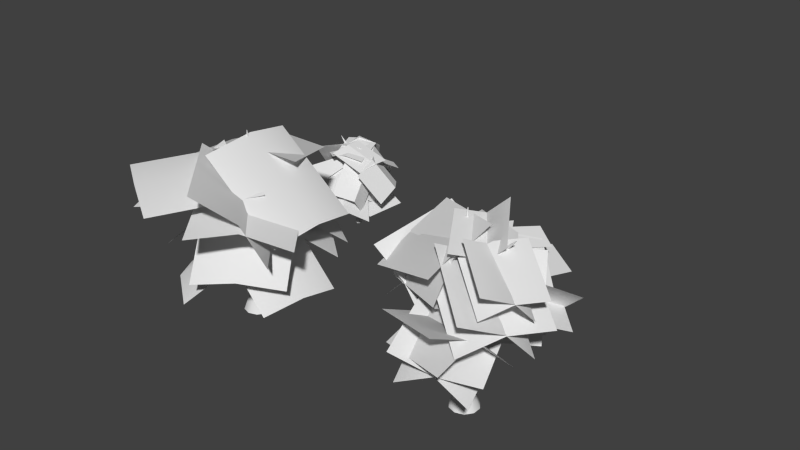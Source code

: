 # Source: plants_01.blend  (saved by Blender 2.63.14; exported with 4.5.12 LTS)
import bpy
from mathutils import Matrix  # noqa: F401  (used for matrix-valued properties, if any)

bpy.ops.wm.read_factory_settings(use_empty=True)
scene = bpy.context.scene
scene.name = 'Scene'

# ---- collections
col_collection_1 = bpy.data.collections.new('Collection 1'); scene.collection.children.link(col_collection_1)

# ---- materials (node trees are filled in below, after node groups)
mat_material = bpy.data.materials.new('Material')
mat_material.alpha_threshold = 0.0
mat_material.use_transparent_shadow = False
mat_material.roughness = 0.5
mat_material.line_color = (0.0, 0.0, 0.0, 1.0)
mat_material_001 = bpy.data.materials.new('Material.001')
mat_material_001.alpha_threshold = 0.0
mat_material_001.use_transparent_shadow = False
mat_material_001.roughness = 0.5

# ---- material node trees

# ---- world
world_world = bpy.data.worlds.new('World'); scene.world = world_world
world_world.color = (0.05088, 0.05088, 0.05088)
world_world.use_sun_shadow = False
world_world.sun_shadow_jitter_overblur = 0.0
world_world.cycles.sampling_method = 'MANUAL'
world_world.cycles.sample_map_resolution = 256

# ---- meshes
me_plant_04 = bpy.data.meshes.new('plant_04')
me_plant_04.from_pydata([(0.01563, -0.05944, 0.5609), (-0.0752, -0.06391, 0.5121), (0.02492, 0.0399, 0.5345), (-0.06591, 0.03543, 0.4857), (-0.0942, -0.01541, 0.4862), (0.04392, -0.008609, 0.5604), (-0.4106, 0.2491, 1.347), (-0.01808, 0.06353, 0.5032), (-0.0322, -0.08754, 0.5433), (-0.09555, 0.2306, 0.8769), (-0.4279, 0.3011, 1.322), (-0.4038, 0.3547, 1.325), (-0.3168, 0.3592, 1.383), (-0.7477, 0.3223, 1.791), (-0.03508, 0.1596, 0.93), (-0.176, 0.1565, 0.8676), (-0.1476, 0.2072, 0.8618), (-0.05128, 0.2082, 0.9049), (-0.1595, 0.1057, 0.893), (-0.06179, 0.1084, 0.9356), (-0.3004, 0.3111, 1.407), (-0.3576, 0.3802, 1.351), (-0.1122, 0.08363, 0.922), (-0.3228, 0.2585, 1.407), (-0.367, 0.2298, 1.384), (0.1486, -0.01442, 0.04746), (0.1709, -0.1152, 0.04746), (0.04782, -0.03678, 0.04746), (0.07019, -0.1375, 0.04746), (0.1264, -0.1526, 0.04746), (0.09238, 0.0006283, 0.04746), (0.09003, -0.01727, 0.7529), (0.03278, -0.09298, 0.04746), (0.186, -0.05897, 0.04746), (-0.04923, 0.007384, 0.3433), (0.04183, -0.0533, 0.7536), (-0.01523, -0.04021, 0.7581), (-0.03516, 0.06212, 0.7653), (0.1798, -0.08287, 1.165), (0.009105, 0.09742, 0.3415), (0.04214, -0.05261, 0.3507), (-0.01474, -0.04023, 0.3473), (-0.0362, 0.06279, 0.3411), (0.08951, -0.01718, 0.3508), (0.06597, 0.08642, 0.3441), (0.009422, 0.09629, 0.765), (-0.04852, 0.007572, 0.7632), (0.1015, 0.04114, 0.3482), (0.06555, 0.0861, 0.7621), (0.1017, 0.04179, 0.7573), (0.4207, 0.6607, 0.745), (0.1771, -0.5951, 0.7929), (-0.9088, 0.8279, 0.5149), (-1.152, -0.4279, 0.5628), (0.2843, -0.02799, 1.036), (-1.045, 0.1392, 0.8062), (0.5049, -0.1572, 0.327), (-0.3603, 0.02118, 0.3852), (0.6231, 0.7734, 0.3558), (-0.2422, 0.9518, 0.4141), (0.04322, -0.08896, 0.5424), (0.1614, 0.8417, 0.5712), (-0.3717, 0.7567, 1.32), (-0.01468, 0.1987, 1.549), (-0.8121, 0.1544, 0.8631), (-0.4551, -0.4035, 1.092), (-0.2442, 0.5282, 1.458), (-0.6846, -0.07407, 1.001), (0.05787, 0.1541, 1.554), (-0.5132, 0.4955, 1.118), (0.5932, 0.7302, 1.221), (0.02213, 1.072, 0.7847), (-0.3392, 0.4488, 1.488), (0.1961, 1.025, 1.155), (0.1676, 0.7175, 1.115), (-0.1909, 0.05902, 1.38), (-0.4771, 0.7908, 0.5748), (-0.8357, 0.1323, 0.8397), (-0.09379, 0.4357, 1.39), (-0.7386, 0.5089, 0.849), (-0.718, 0.5456, 1.672), (-0.03443, 0.6998, 1.665), (-0.4257, -0.273, 1.572), (0.2579, -0.1188, 1.565), (-0.4348, 0.6188, 1.716), (-0.1425, -0.1997, 1.616), (0.03281, 0.7376, 1.628), (-0.5748, 0.2248, 1.597), (-0.3775, 1.189, 1.031), (-0.9851, 0.6767, 0.9992), (-0.3892, 0.5325, 1.797), (-0.7995, 0.9844, 1.2), (-0.5387, 0.815, 1.193), (-0.006428, 0.4219, 1.634), (-0.9512, 0.08099, 1.126), (-0.419, -0.3121, 1.568), (-0.3131, 0.6541, 1.575), (-0.7256, -0.07987, 1.509), (-0.05323, 0.2168, 1.695), (-1.127, -0.09477, 1.545), (-0.3364, 1.091, 0.6282), (-1.41, 0.7795, 0.4775), (-0.5201, 0.123, 1.698), (-0.8033, 0.9972, 0.6304), (-1.13, -0.346, 1.146), (-0.1798, 0.512, 1.098), (-0.3601, -1.135, 0.3239), (0.5897, -0.2767, 0.2753), (-0.4895, 0.03817, 1.442), (0.28, -0.7505, 0.62), (-0.1462, -0.4986, 0.544), (-1.085, 0.1629, 1.11), (0.484, 0.6944, 0.3767), (-0.4548, 1.356, 0.9423), (-0.5723, -0.1967, 1.096), (0.0579, 0.9963, 0.9291), (-1.009, -0.1792, 0.4823), (-0.4718, 0.5224, 0.5354), (-0.2659, -0.6286, 0.1271), (0.2716, 0.07294, 0.1802), (-0.6843, 0.1608, 0.6897), (0.05912, -0.2886, 0.3345), (0.4616, 0.0434, 1.096), (-0.08478, -0.1317, 1.498), (-0.00953, 0.7671, 0.9557), (-0.5559, 0.592, 1.358), (0.2604, -0.02205, 1.303), (-0.2108, 0.7016, 1.162), (-0.1514, -0.1823, 1.515), (0.2349, 0.3136, 1.027), (-0.003725, -0.7931, 0.9368), (0.3826, -0.2972, 0.449), (0.2439, 0.08504, 1.37), (0.3915, -0.5257, 0.7913), (0.1317, -0.3796, 0.8804), (-0.1832, 0.1179, 1.415), (0.289, 0.3044, 0.4106), (-0.02594, 0.8019, 0.9452), (0.09594, -0.1079, 1.265), (0.2532, 0.5762, 0.7951), (0.5472, 0.3476, 1.53), (0.3841, -0.3225, 1.405), (-0.2997, 0.4035, 1.742), (-0.4628, -0.2667, 1.618), (0.503, 0.05539, 1.517), (-0.3439, 0.1112, 1.73), (0.3752, -0.388, 1.351), (0.1912, 0.3523, 1.578), (0.7331, -0.03834, 0.6593), (0.549, 0.7019, 0.8856), (0.4379, 0.02584, 1.623), (0.7958, 0.3755, 0.9308), (0.5396, 0.2033, 0.9701), (0.1279, -0.2401, 1.486), (0.07472, 0.856, 1.237), (-0.3371, 0.4126, 1.753), (0.4345, -0.03344, 1.365), (-0.03042, 0.6192, 1.632)], [], [(20, 23, 19, 14), (9, 16, 11, 21), (10, 11, 16, 15), (22, 19, 23, 24), (9, 17, 2, 7), (7, 3, 16, 9), (15, 16, 3, 4), (22, 18, 1, 8), (5, 2, 17, 14), (8, 0, 19, 22), (4, 1, 18, 15), (14, 19, 0, 5), (14, 17, 12, 20), (15, 18, 6, 10), (21, 12, 17, 9), (24, 6, 18, 22), (13, 11, 10), (24, 23, 13), (13, 6, 24), (13, 12, 21), (21, 11, 13), (13, 23, 20), (20, 12, 13), (10, 6, 13), (45, 48, 44, 39), (34, 41, 36, 46), (35, 36, 41, 40), (47, 44, 48, 49), (34, 42, 27, 32), (32, 28, 41, 34), (40, 41, 28, 29), (47, 43, 26, 33), (30, 27, 42, 39), (33, 25, 44, 47), (29, 26, 43, 40), (39, 44, 25, 30), (39, 42, 37, 45), (40, 43, 31, 35), (46, 37, 42, 34), (49, 31, 43, 47), (38, 36, 35), (49, 48, 38), (38, 31, 49), (38, 37, 46), (46, 36, 38), (38, 48, 45), (45, 37, 38), (35, 31, 38), (55, 53, 51, 54), (52, 55, 54, 50), (61, 59, 57, 60), (58, 61, 60, 56), (67, 65, 63, 66), (64, 67, 66, 62), (73, 71, 69, 72), (70, 73, 72, 68), (79, 77, 75, 78), (76, 79, 78, 74), (85, 83, 81, 84), (82, 85, 84, 80), (91, 89, 87, 90), (88, 91, 90, 86), (97, 95, 93, 96), (94, 97, 96, 92), (103, 101, 99, 102), (100, 103, 102, 98), (109, 107, 105, 108), (106, 109, 108, 104), (115, 113, 111, 114), (112, 115, 114, 110), (121, 119, 117, 120), (118, 121, 120, 116), (127, 125, 123, 126), (124, 127, 126, 122), (133, 131, 129, 132), (130, 133, 132, 128), (139, 137, 135, 138), (136, 139, 138, 134), (145, 143, 141, 144), (142, 145, 144, 140), (151, 149, 147, 150), (148, 151, 150, 146), (157, 155, 153, 156), (154, 157, 156, 152)])
me_plant_04.polygons.foreach_set('material_index', [0, 0, 0, 0, 0, 0, 0, 0, 0, 0, 0, 0, 0, 0, 0, 0, 0, 0, 0, 0, 0, 0, 0, 0, 0, 0, 0, 0, 0, 0, 0, 0, 0, 0, 0, 0, 0, 0, 0, 0, 0, 0, 0, 0, 0, 0, 0, 0, 1, 1, 1, 1, 1, 1, 1, 1, 1, 1, 1, 1, 1, 1, 1, 1, 1, 1, 1, 1, 1, 1, 1, 1, 1, 1, 1, 1, 1, 1, 1, 1, 1, 1, 1, 1])
_uv = me_plant_04.uv_layers.new(name='UVMap')
_uv.uv.foreach_set('vector', [0.8992, 0.7761, 0.8835, 0.7796, 0.8591, 0.307, 0.8767, 0.309, 0.9119, 0.3088, 0.9296, 0.3078, 0.9464, 0.7843, 0.9313, 0.7791, 0.8344, 0.7911, 0.8168, 0.7913, 0.7888, 0.3143, 0.8049, 0.3084, 0.8412, 0.305, 0.8591, 0.307, 0.8835, 0.7796, 0.8679, 0.7843, 0.9119, 0.3088, 0.8943, 0.3095, 0.8984, 0.04356, 0.9252, 0.04255, 0.9252, 0.04255, 0.952, 0.0406, 0.9296, 0.3078, 0.9119, 0.3088, 0.8049, 0.3084, 0.7888, 0.3143, 0.7439, 0.04966, 0.7655, 0.03319, 0.8412, 0.305, 0.8229, 0.3055, 0.7919, 0.0262, 0.8192, 0.0262, 0.8716, 0.04098, 0.8984, 0.04356, 0.8943, 0.3095, 0.8767, 0.309, 0.8192, 0.0262, 0.8455, 0.03359, 0.8591, 0.307, 0.8412, 0.305, 0.7655, 0.03319, 0.7919, 0.0262, 0.8229, 0.3055, 0.8049, 0.3084, 0.8767, 0.309, 0.8591, 0.307, 0.8455, 0.03359, 0.8716, 0.04098, 0.8767, 0.309, 0.8943, 0.3095, 0.9154, 0.7763, 0.8992, 0.7761, 0.8049, 0.3084, 0.8229, 0.3055, 0.8516, 0.7885, 0.8344, 0.7911, 0.9313, 0.7791, 0.9154, 0.7763, 0.8943, 0.3095, 0.9119, 0.3088, 0.8679, 0.7843, 0.8516, 0.7885, 0.8229, 0.3055, 0.8412, 0.305, 0.8927, 0.9809, 0.8168, 0.7913, 0.8344, 0.7911, 0.8679, 0.7843, 0.8835, 0.7796, 0.8927, 0.9809, 0.8927, 0.9809, 0.8516, 0.7885, 0.8679, 0.7843, 0.8927, 0.9809, 0.9154, 0.7763, 0.9313, 0.7791, 0.9313, 0.7791, 0.9464, 0.7843, 0.8927, 0.9809, 0.8927, 0.9809, 0.8835, 0.7796, 0.8992, 0.7761, 0.8992, 0.7761, 0.9154, 0.7763, 0.8927, 0.9809, 0.8344, 0.7911, 0.8516, 0.7885, 0.8927, 0.9809, 0.8992, 0.7761, 0.8835, 0.7796, 0.8591, 0.307, 0.8767, 0.309, 0.9119, 0.3088, 0.9296, 0.3078, 0.9464, 0.7843, 0.9313, 0.7791, 0.8344, 0.7911, 0.8168, 0.7913, 0.7888, 0.3143, 0.8049, 0.3084, 0.8412, 0.305, 0.8591, 0.307, 0.8835, 0.7796, 0.8679, 0.7843, 0.9119, 0.3088, 0.8943, 0.3095, 0.8984, 0.04356, 0.9252, 0.04255, 0.9252, 0.04255, 0.952, 0.0406, 0.9296, 0.3078, 0.9119, 0.3088, 0.8049, 0.3084, 0.7888, 0.3143, 0.7439, 0.04966, 0.7655, 0.03319, 0.8412, 0.305, 0.8229, 0.3055, 0.7919, 0.0262, 0.8192, 0.0262, 0.8716, 0.04098, 0.8984, 0.04356, 0.8943, 0.3095, 0.8767, 0.309, 0.8192, 0.0262, 0.8455, 0.03359, 0.8591, 0.307, 0.8412, 0.305, 0.7655, 0.03319, 0.7919, 0.0262, 0.8229, 0.3055, 0.8049, 0.3084, 0.8767, 0.309, 0.8591, 0.307, 0.8455, 0.03359, 0.8716, 0.04098, 0.8767, 0.309, 0.8943, 0.3095, 0.9154, 0.7763, 0.8992, 0.7761, 0.8049, 0.3084, 0.8229, 0.3055, 0.8516, 0.7885, 0.8344, 0.7911, 0.9313, 0.7791, 0.9154, 0.7763, 0.8943, 0.3095, 0.9119, 0.3088, 0.8679, 0.7843, 0.8516, 0.7885, 0.8229, 0.3055, 0.8412, 0.305, 0.8927, 0.9809, 0.8168, 0.7913, 0.8344, 0.7911, 0.8679, 0.7843, 0.8835, 0.7796, 0.8927, 0.9809, 0.8927, 0.9809, 0.8516, 0.7885, 0.8679, 0.7843, 0.8927, 0.9809, 0.9154, 0.7763, 0.9313, 0.7791, 0.9313, 0.7791, 0.9464, 0.7843, 0.8927, 0.9809, 0.8927, 0.9809, 0.8835, 0.7796, 0.8992, 0.7761, 0.8992, 0.7761, 0.9154, 0.7763, 0.8927, 0.9809, 0.8344, 0.7911, 0.8516, 0.7885, 0.8927, 0.9809, 0.5066, 0.1973, 0.4995, 0.007955, 0.9845, 0.007955, 0.9917, 0.1973, 0.511, 0.4854, 0.5066, 0.1973, 0.9917, 0.1973, 0.9961, 0.4854, 0.5066, 0.1973, 0.4995, 0.007955, 0.9845, 0.007955, 0.9917, 0.1973, 0.511, 0.4854, 0.5066, 0.1973, 0.9917, 0.1973, 0.9961, 0.4854, 0.5066, 0.1973, 0.4995, 0.007955, 0.9845, 0.007955, 0.9917, 0.1973, 0.511, 0.4854, 0.5066, 0.1973, 0.9917, 0.1973, 0.9961, 0.4854, 0.5066, 0.1973, 0.4995, 0.007955, 0.9845, 0.007955, 0.9917, 0.1973, 0.511, 0.4854, 0.5066, 0.1973, 0.9917, 0.1973, 0.9961, 0.4854, 0.5066, 0.1973, 0.4995, 0.007955, 0.9845, 0.007955, 0.9917, 0.1973, 0.511, 0.4854, 0.5066, 0.1973, 0.9917, 0.1973, 0.9961, 0.4854, 0.5066, 0.1973, 0.4995, 0.007955, 0.9845, 0.007955, 0.9917, 0.1973, 0.511, 0.4854, 0.5066, 0.1973, 0.9917, 0.1973, 0.9961, 0.4854, 0.5066, 0.1973, 0.4995, 0.007955, 0.9845, 0.007955, 0.9917, 0.1973, 0.511, 0.4854, 0.5066, 0.1973, 0.9917, 0.1973, 0.9961, 0.4854, 0.5066, 0.1973, 0.4995, 0.007955, 0.9845, 0.007955, 0.9917, 0.1973, 0.511, 0.4854, 0.5066, 0.1973, 0.9917, 0.1973, 0.9961, 0.4854, 0.5066, 0.1973, 0.4995, 0.007955, 0.9845, 0.007955, 0.9917, 0.1973, 0.511, 0.4854, 0.5066, 0.1973, 0.9917, 0.1973, 0.9961, 0.4854, 0.5066, 0.1973, 0.4995, 0.007955, 0.9845, 0.007955, 0.9917, 0.1973, 0.511, 0.4854, 0.5066, 0.1973, 0.9917, 0.1973, 0.9961, 0.4854, 0.5066, 0.1973, 0.4995, 0.007955, 0.9845, 0.007955, 0.9917, 0.1973, 0.511, 0.4854, 0.5066, 0.1973, 0.9917, 0.1973, 0.9961, 0.4854, 0.5066, 0.1973, 0.4995, 0.007955, 0.9845, 0.007955, 0.9917, 0.1973, 0.511, 0.4854, 0.5066, 0.1973, 0.9917, 0.1973, 0.9961, 0.4854, 0.5066, 0.1973, 0.4995, 0.007955, 0.9845, 0.007955, 0.9917, 0.1973, 0.511, 0.4854, 0.5066, 0.1973, 0.9917, 0.1973, 0.9961, 0.4854, 0.5066, 0.1973, 0.4995, 0.007955, 0.9845, 0.007955, 0.9917, 0.1973, 0.511, 0.4854, 0.5066, 0.1973, 0.9917, 0.1973, 0.9961, 0.4854, 0.5066, 0.1973, 0.4995, 0.007955, 0.9845, 0.007955, 0.9917, 0.1973, 0.511, 0.4854, 0.5066, 0.1973, 0.9917, 0.1973, 0.9961, 0.4854, 0.5066, 0.1973, 0.4995, 0.007955, 0.9845, 0.007955, 0.9917, 0.1973, 0.511, 0.4854, 0.5066, 0.1973, 0.9917, 0.1973, 0.9961, 0.4854, 0.5066, 0.1973, 0.4995, 0.007955, 0.9845, 0.007955, 0.9917, 0.1973, 0.511, 0.4854, 0.5066, 0.1973, 0.9917, 0.1973, 0.9961, 0.4854, 0.5066, 0.1973, 0.4995, 0.007955, 0.9845, 0.007955, 0.9917, 0.1973, 0.511, 0.4854, 0.5066, 0.1973, 0.9917, 0.1973, 0.9961, 0.4854])
me_plant_04.materials.append(mat_material)
me_plant_04.materials.append(mat_material_001)
me_plant_04.use_remesh_preserve_volume = False
me_plant_04.use_remesh_preserve_attributes = False
me_plant_04.use_mirror_vertex_groups = False
me_plant_04.update()
me_plant_03 = bpy.data.meshes.new('plant_03')
me_plant_03.from_pydata([(-0.142, 0.2798, 1.26), (0.4524, -0.3476, 0.9665), (-0.8774, -0.3251, 0.6343), (-0.283, -0.9525, 0.3409), (0.1069, -0.006853, 1.195), (-0.6285, -0.6117, 0.5689), (0.4611, -0.2721, 0.9472), (-0.3166, 0.06591, 0.9897), (0.7603, 0.5642, 0.7431), (-0.01741, 0.9022, 0.7856), (0.03501, -0.08493, 1.206), (0.3342, 0.7514, 1.002), (-0.143, -0.5456, 0.3578), (0.2344, 0.2357, 0.5146), (0.7105, -0.8448, 0.07875), (1.088, -0.06346, 0.2356), (0.07104, -0.1547, 0.6849), (0.9246, -0.4539, 0.4059), (0.1486, -0.01442, 0.04746), (0.1709, -0.1152, 0.04746), (0.04782, -0.03678, 0.04746), (0.07019, -0.1375, 0.04746), (0.1264, -0.1526, 0.04746), (0.09238, 0.0006283, 0.04746), (0.09003, -0.01727, 0.7529), (0.03278, -0.09298, 0.04746), (0.186, -0.05897, 0.04746), (-0.04923, 0.007384, 0.3433), (0.04183, -0.0533, 0.7536), (-0.01523, -0.04021, 0.7581), (-0.03516, 0.06212, 0.7653), (0.1798, -0.08287, 1.165), (0.009105, 0.09742, 0.3415), (0.04214, -0.05261, 0.3507), (-0.01474, -0.04023, 0.3473), (-0.0362, 0.06279, 0.3411), (0.08951, -0.01718, 0.3508), (0.06597, 0.08642, 0.3441), (0.009422, 0.09629, 0.765), (-0.04852, 0.007572, 0.7632), (0.1015, 0.04114, 0.3482), (0.06555, 0.0861, 0.7621), (0.1017, 0.04179, 0.7573), (-0.4034, -0.3413, 0.8284), (0.5473, 0.514, 0.8819), (0.3875, -1.036, 0.1676), (1.338, -0.181, 0.2211), (0.2287, 0.005814, 1.092), (1.02, -0.6892, 0.4317), (0.4207, 0.6607, 0.745), (0.1771, -0.5951, 0.7929), (-0.9088, 0.8279, 0.5149), (-1.152, -0.4279, 0.5628), (0.2843, -0.02799, 1.036), (-1.045, 0.1392, 0.8062), (0.8178, -0.2462, 0.3349), (-0.409, 0.04306, 0.5051), (0.9734, 1.058, 0.032), (-0.2534, 1.348, 0.2022), (0.1961, -0.06569, 0.69), (0.3517, 1.239, 0.3871)], [], [(5, 3, 1, 4), (2, 5, 4, 0), (11, 9, 7, 10), (8, 11, 10, 6), (17, 15, 13, 16), (14, 17, 16, 12), (38, 41, 37, 32), (27, 34, 29, 39), (28, 29, 34, 33), (40, 37, 41, 42), (27, 35, 20, 25), (25, 21, 34, 27), (33, 34, 21, 22), (40, 36, 19, 26), (23, 20, 35, 32), (26, 18, 37, 40), (22, 19, 36, 33), (32, 37, 18, 23), (32, 35, 30, 38), (33, 36, 24, 28), (39, 30, 35, 27), (42, 24, 36, 40), (31, 29, 28), (42, 41, 31), (31, 24, 42), (31, 30, 39), (39, 29, 31), (31, 41, 38), (38, 30, 31), (28, 24, 31), (48, 46, 44, 47), (45, 48, 47, 43), (54, 52, 50, 53), (51, 54, 53, 49), (60, 58, 56, 59), (57, 60, 59, 55)])
me_plant_03.polygons.foreach_set('material_index', [1, 1, 1, 1, 1, 1, 0, 0, 0, 0, 0, 0, 0, 0, 0, 0, 0, 0, 0, 0, 0, 0, 0, 0, 0, 0, 0, 0, 0, 0, 1, 1, 1, 1, 1, 1])
_uv = me_plant_03.uv_layers.new(name='UVMap')
_uv.uv.foreach_set('vector', [0.5066, 0.7071, 0.4995, 0.5177, 0.9845, 0.5177, 0.9917, 0.7071, 0.511, 0.9952, 0.5066, 0.7071, 0.9917, 0.7071, 0.9961, 0.9952, 0.5066, 0.7071, 0.4995, 0.5177, 0.9845, 0.5177, 0.9917, 0.7071, 0.511, 0.9952, 0.5066, 0.7071, 0.9917, 0.7071, 0.9961, 0.9952, 0.5066, 0.7071, 0.4995, 0.5177, 0.9845, 0.5177, 0.9917, 0.7071, 0.511, 0.9952, 0.5066, 0.7071, 0.9917, 0.7071, 0.9961, 0.9952, 0.8992, 0.7761, 0.8835, 0.7796, 0.8591, 0.307, 0.8767, 0.309, 0.9119, 0.3088, 0.9296, 0.3078, 0.9464, 0.7843, 0.9313, 0.7791, 0.8344, 0.7911, 0.8168, 0.7913, 0.7888, 0.3143, 0.8049, 0.3084, 0.8412, 0.305, 0.8591, 0.307, 0.8835, 0.7796, 0.8679, 0.7843, 0.9119, 0.3088, 0.8943, 0.3095, 0.8984, 0.04356, 0.9252, 0.04255, 0.9252, 0.04255, 0.952, 0.0406, 0.9296, 0.3078, 0.9119, 0.3088, 0.8049, 0.3084, 0.7888, 0.3143, 0.7439, 0.04966, 0.7655, 0.03319, 0.8412, 0.305, 0.8229, 0.3055, 0.7919, 0.0262, 0.8192, 0.0262, 0.8716, 0.04098, 0.8984, 0.04356, 0.8943, 0.3095, 0.8767, 0.309, 0.8192, 0.0262, 0.8455, 0.03359, 0.8591, 0.307, 0.8412, 0.305, 0.7655, 0.03319, 0.7919, 0.0262, 0.8229, 0.3055, 0.8049, 0.3084, 0.8767, 0.309, 0.8591, 0.307, 0.8455, 0.03359, 0.8716, 0.04098, 0.8767, 0.309, 0.8943, 0.3095, 0.9154, 0.7763, 0.8992, 0.7761, 0.8049, 0.3084, 0.8229, 0.3055, 0.8516, 0.7885, 0.8344, 0.7911, 0.9313, 0.7791, 0.9154, 0.7763, 0.8943, 0.3095, 0.9119, 0.3088, 0.8679, 0.7843, 0.8516, 0.7885, 0.8229, 0.3055, 0.8412, 0.305, 0.8927, 0.9809, 0.8168, 0.7913, 0.8344, 0.7911, 0.8679, 0.7843, 0.8835, 0.7796, 0.8927, 0.9809, 0.8927, 0.9809, 0.8516, 0.7885, 0.8679, 0.7843, 0.8927, 0.9809, 0.9154, 0.7763, 0.9313, 0.7791, 0.9313, 0.7791, 0.9464, 0.7843, 0.8927, 0.9809, 0.8927, 0.9809, 0.8835, 0.7796, 0.8992, 0.7761, 0.8992, 0.7761, 0.9154, 0.7763, 0.8927, 0.9809, 0.8344, 0.7911, 0.8516, 0.7885, 0.8927, 0.9809, 0.5066, 0.7071, 0.4995, 0.5177, 0.9845, 0.5177, 0.9917, 0.7071, 0.511, 0.9952, 0.5066, 0.7071, 0.9917, 0.7071, 0.9961, 0.9952, 0.5066, 0.7071, 0.4995, 0.5177, 0.9845, 0.5177, 0.9917, 0.7071, 0.511, 0.9952, 0.5066, 0.7071, 0.9917, 0.7071, 0.9961, 0.9952, 0.5066, 0.7071, 0.4995, 0.5177, 0.9845, 0.5177, 0.9917, 0.7071, 0.511, 0.9952, 0.5066, 0.7071, 0.9917, 0.7071, 0.9961, 0.9952])
me_plant_03.materials.append(mat_material)
me_plant_03.materials.append(mat_material_001)
me_plant_03.use_remesh_preserve_volume = False
me_plant_03.use_remesh_preserve_attributes = False
me_plant_03.use_mirror_vertex_groups = False
me_plant_03.update()
me_plant_01 = bpy.data.meshes.new('plant_01')
me_plant_01.from_pydata([(0.0769, 1.148, 2.469), (-0.8748, -0.05876, 2.249), (-1.178, 2.228, 1.977), (-2.13, 1.021, 1.757), (-0.4606, 0.5589, 2.547), (-1.716, 1.638, 2.055), (-3.634e-08, 0.2799, 0.0), (-0.1645, 0.2265, 0.0), (-0.2662, 0.08651, 0.0), (-0.2662, -0.08651, 0.0), (-0.1645, -0.2265, 0.0), (-1.187e-08, -0.2799, 0.0), (0.1645, -0.2265, 0.0), (0.2662, -0.08651, 0.0), (0.2662, 0.08651, 0.0), (0.1645, 0.2265, 0.0), (-2.739e-08, 0.1361, 0.395), (-0.07998, 0.1101, 0.395), (-0.1294, 0.04205, 0.395), (-0.1294, -0.04205, 0.395), (-0.07998, -0.1101, 0.395), (-1.549e-08, -0.1361, 0.395), (0.07998, -0.1101, 0.395), (0.1294, -0.04205, 0.395), (0.1294, 0.04205, 0.395), (0.07998, 0.1101, 0.395), (-2.679e-08, 0.1429, 1.427), (-0.08402, 0.1156, 1.427), (-0.1359, 0.04417, 1.427), (-0.1359, -0.04417, 1.427), (-0.08402, -0.1156, 1.427), (-1.429e-08, -0.1429, 1.427), (0.08402, -0.1156, 1.427), (0.1359, -0.04417, 1.427), (0.1359, 0.04417, 1.427), (0.08402, 0.1156, 1.427), (-0.1114, 0.1939, 2.225), (-0.1935, 0.1673, 2.225), (-0.2442, 0.09746, 2.225), (-0.2442, 0.01116, 2.225), (-0.1935, -0.05865, 2.225), (-0.1114, -0.08532, 2.225), (-0.02935, -0.05865, 2.225), (0.02138, 0.01116, 2.225), (0.02138, 0.09746, 2.225), (-0.02935, 0.1673, 2.225), (-0.08356, 0.04899, 3.702), (-0.08738, 0.04775, 3.702), (-0.08974, 0.0445, 3.702), (-0.08974, 0.04048, 3.702), (-0.08738, 0.03722, 3.702), (-0.08356, 0.03598, 3.702), (-0.07973, 0.03722, 3.702), (-0.07737, 0.04048, 3.702), (-0.07737, 0.0445, 3.702), (-0.07973, 0.04775, 3.702), (-0.04682, 0.18, 2.216), (-0.0913, 0.1518, 2.26), (-0.1248, 0.09373, 2.277), (-0.1346, 0.02795, 2.258), (-0.1169, -0.0204, 2.212), (-0.07844, -0.03285, 2.156), (-0.03396, -0.004649, 2.112), (-0.0004322, 0.05343, 2.096), (0.00934, 0.1192, 2.114), (-0.008379, 0.1676, 2.16), (0.2597, 0.06512, 2.802), (0.2159, 0.03782, 2.844), (0.1833, -0.01845, 2.86), (0.1742, -0.08228, 2.842), (0.1921, -0.1294, 2.798), (0.2303, -0.1418, 2.744), (0.2743, -0.1146, 2.702), (0.3071, -0.05812, 2.686), (0.3161, 0.005939, 2.704), (0.298, 0.053, 2.748), (1.158, -0.4364, 3.721), (1.155, -0.4379, 3.722), (1.152, -0.4413, 3.722), (1.153, -0.4453, 3.722), (1.155, -0.4483, 3.721), (1.159, -0.4493, 3.72), (1.162, -0.4478, 3.719), (1.164, -0.4444, 3.718), (1.164, -0.4404, 3.719), (1.162, -0.4374, 3.72), (0.03296, 0.01731, 1.333), (0.08454, 0.02799, 1.377), (0.1364, 0.07049, 1.393), (0.1688, 0.1286, 1.375), (0.1693, 0.1801, 1.329), (0.1377, 0.2053, 1.273), (0.08614, 0.1946, 1.229), (0.03426, 0.1521, 1.212), (0.001891, 0.09403, 1.231), (0.001396, 0.04254, 1.277), (-0.2132, 0.233, 1.918), (-0.1626, 0.2431, 1.961), (-0.1122, 0.2842, 1.976), (-0.08118, 0.3408, 1.958), (-0.08133, 0.3912, 1.914), (-0.1127, 0.4163, 1.861), (-0.1634, 0.4063, 1.818), (-0.2141, 0.3651, 1.803), (-0.2451, 0.3083, 1.82), (-0.2448, 0.2579, 1.865), (-0.8767, 1.019, 2.838), (-0.8729, 1.02, 2.839), (-0.8697, 1.022, 2.839), (-0.8684, 1.026, 2.839), (-0.8695, 1.03, 2.837), (-0.8726, 1.032, 2.836), (-0.8765, 1.032, 2.835), (-0.8797, 1.029, 2.835), (-0.881, 1.025, 2.835), (-0.8799, 1.022, 2.836), (0.3105, -0.3175, 2.133), (-0.8183, 0.7139, 1.862), (1.491, 0.8478, 1.652), (0.3618, 1.879, 1.381), (-0.2405, 0.2621, 2.185), (0.9396, 1.427, 1.704), (-1.253, 1.29, 2.18), (0.05086, 0.9397, 2.946), (-1.454, -0.3738, 1.762), (-0.1502, -0.7239, 2.529), (-0.7065, 1.086, 2.729), (-0.9076, -0.5778, 2.311), (0.2422, 0.05459, 2.811), (-0.6248, 0.4008, 1.57), (1.51, 1.059, 2.206), (0.643, 1.405, 0.9647), (-0.2681, 0.3832, 2.288), (0.9997, 1.387, 1.682), (-0.07361, 1.175, 2.892), (-0.5997, 0.1047, 1.897), (-1.357, 2.235, 2.43), (-1.883, 1.164, 1.436), (-0.4513, 0.5633, 2.538), (-1.735, 1.623, 2.076), (-1.208, 1.116, 3.111), (-0.1469, 1.129, 1.977), (-1.52, -0.5538, 2.799), (-0.4594, -0.5408, 1.665), (-0.5366, 1.072, 2.675), (-0.8491, -0.598, 2.363), (-0.7386, -0.01312, 1.815), (0.7508, 0.3197, 2.177), (-0.2774, -1.549, 1.175), (1.212, -1.216, 1.537), (0.00816, 0.07199, 2.201), (0.4693, -1.464, 1.561), (-0.6533, -0.1262, 2.34), (0.5179, 0.4266, 1.483), (-0.2511, -1.733, 1.852), (0.9202, -1.181, 0.9958), (0.05428, 0.1335, 2.067), (0.4565, -1.474, 1.58), (-0.3039, -0.6487, 2.817), (0.714, 0.4884, 3.179), (0.9648, -1.63, 2.177), (1.983, -0.4929, 2.539), (0.254, -0.1451, 3.203), (1.523, -1.126, 2.563), (-0.1688, -0.6911, 3.342), (0.4623, 0.4399, 2.485), (1.093, -1.764, 2.854), (1.724, -0.6335, 1.998), (0.2557, -0.06831, 3.069), (1.518, -1.142, 2.582), (0.3351, -0.7602, 3.296), (1.053, 0.04168, 3.552), (1.23, -1.452, 2.845), (1.948, -0.6503, 3.1), (0.7285, -0.4051, 3.568), (1.623, -1.097, 3.117), (0.4304, -0.7901, 3.666), (0.8754, 0.007468, 3.062), (1.32, -1.547, 3.322), (1.765, -0.7494, 2.718), (0.7297, -0.3509, 3.474), (1.62, -1.108, 3.13), (1.102, -0.3342, 3.006), (0.2831, -0.9525, 3.418), (0.4556, 0.6832, 3.179), (-0.3634, 0.06488, 3.592), (0.737, -0.6431, 3.361), (0.09055, 0.3743, 3.534), (1.052, -0.5147, 3.598), (0.448, -0.6545, 2.696), (0.4097, 0.4821, 3.874), (-0.1948, 0.3423, 2.972), (0.6598, -0.6631, 3.22), (0.01699, 0.3337, 3.496), (0.602, 0.1109, 2.486), (-0.217, -0.5074, 2.899), (-0.04444, 1.128, 2.659), (-0.8634, 0.51, 3.072), (0.2369, -0.198, 2.841), (-0.4095, 0.8194, 3.014), (0.6755, 0.0348, 2.854), (-0.2421, -0.354, 2.4), (0.09972, 1.072, 3.13), (-0.8179, 0.6831, 2.676), (0.1785, -0.2136, 2.751), (-0.3973, 0.8234, 3.026), (0.7003, 0.2239, 1.782), (-0.1187, -0.3943, 2.195), (0.05385, 1.241, 1.955), (-0.7651, 0.6231, 2.368), (0.3352, -0.08495, 2.137), (-0.3112, 0.9324, 2.311), (0.7737, 0.1478, 2.15), (-0.1439, -0.241, 1.697), (0.198, 1.185, 2.426), (-0.7196, 0.7961, 1.972), (0.2768, -0.1006, 2.047), (-0.299, 0.9365, 2.323), (0.7139, 1.048, 1.755), (-0.0244, -0.082, 2.522), (-0.8047, 1.757, 1.338), (-1.543, 0.6265, 2.105), (0.35, 0.5924, 2.305), (-1.169, 1.301, 1.887), (0.5344, 1.059, 2.686), (0.217, 0.04716, 1.552), (-0.9553, 1.875, 2.375), (-1.273, 0.8634, 1.241), (0.2837, 0.4353, 2.25), (-1.206, 1.252, 1.939), (1.431, -0.742, 1.782), (0.6928, -1.872, 2.549), (-0.08752, -0.03352, 1.364), (-0.8258, -1.164, 2.131), (1.067, -1.198, 2.331), (-0.4514, -0.4896, 1.914), (1.252, -0.7313, 2.713), (0.8651, -1.89, 1.955), (-0.2381, 0.08497, 2.402), (-0.6893, -1.229, 1.596), (1.054, -1.225, 2.361), (-0.5001, -0.5639, 2.002), (0.5715, 0.2074, 3.447), (0.1461, -1.232, 3.048), (-0.9562, 0.8077, 2.91), (-1.382, -0.6316, 2.511), (0.2838, -0.5404, 3.429), (-1.244, 0.05985, 2.893), (0.4983, -0.1287, 3.666), (0.1808, -1.141, 2.532), (-0.9914, 0.6876, 3.355), (-1.309, -0.3245, 2.221), (0.2476, -0.7526, 3.23), (-1.242, 0.06368, 2.918), (0.641, 1.285, 1.86), (1.43, 0.08309, 2.448), (-0.7741, 0.3009, 1.748), (0.01456, -0.9005, 2.336), (0.9825, 0.7389, 2.337), (-0.4326, -0.2447, 2.225), (0.7585, 1.121, 2.787), (1.213, 0.3692, 1.506), (-0.7106, 0.2128, 2.797), (-0.2557, -0.5386, 1.517), (1.073, 0.6059, 2.259), (-0.3965, -0.3019, 2.27)], [], [(5, 3, 1, 4), (2, 5, 4, 0), (25, 15, 6, 16), (20, 19, 9, 10), (21, 20, 10, 11), (22, 21, 11, 12), (23, 22, 12, 13), (17, 16, 6, 7), (24, 23, 13, 14), (18, 17, 7, 8), (25, 24, 14, 15), (19, 18, 8, 9), (32, 31, 21, 22), (33, 32, 22, 23), (27, 26, 16, 17), (34, 33, 23, 24), (28, 27, 17, 18), (35, 34, 24, 25), (29, 28, 18, 19), (35, 25, 16, 26), (30, 29, 19, 20), (31, 30, 20, 21), (40, 39, 29, 30), (41, 40, 30, 31), (42, 41, 31, 32), (43, 42, 32, 33), (37, 36, 26, 27), (44, 43, 33, 34), (38, 37, 27, 28), (45, 44, 34, 35), (39, 38, 28, 29), (45, 35, 26, 36), (55, 54, 44, 45), (49, 48, 38, 39), (55, 45, 36, 46), (50, 49, 39, 40), (51, 50, 40, 41), (52, 51, 41, 42), (53, 52, 42, 43), (47, 46, 36, 37), (54, 53, 43, 44), (48, 47, 37, 38), (70, 69, 59, 60), (71, 70, 60, 61), (72, 71, 61, 62), (73, 72, 62, 63), (67, 66, 56, 57), (74, 73, 63, 64), (68, 67, 57, 58), (75, 74, 64, 65), (69, 68, 58, 59), (75, 65, 56, 66), (85, 84, 74, 75), (79, 78, 68, 69), (85, 75, 66, 76), (80, 79, 69, 70), (81, 80, 70, 71), (82, 81, 71, 72), (83, 82, 72, 73), (77, 76, 66, 67), (84, 83, 73, 74), (78, 77, 67, 68), (100, 99, 89, 90), (101, 100, 90, 91), (102, 101, 91, 92), (103, 102, 92, 93), (97, 96, 86, 87), (104, 103, 93, 94), (98, 97, 87, 88), (105, 104, 94, 95), (99, 98, 88, 89), (105, 95, 86, 96), (115, 114, 104, 105), (109, 108, 98, 99), (115, 105, 96, 106), (110, 109, 99, 100), (111, 110, 100, 101), (112, 111, 101, 102), (113, 112, 102, 103), (107, 106, 96, 97), (114, 113, 103, 104), (108, 107, 97, 98), (121, 119, 117, 120), (118, 121, 120, 116), (127, 125, 123, 126), (124, 127, 126, 122), (133, 131, 129, 132), (130, 133, 132, 128), (139, 137, 135, 138), (136, 139, 138, 134), (145, 143, 141, 144), (142, 145, 144, 140), (151, 149, 147, 150), (148, 151, 150, 146), (157, 155, 153, 156), (154, 157, 156, 152), (163, 161, 159, 162), (160, 163, 162, 158), (169, 167, 165, 168), (166, 169, 168, 164), (175, 173, 171, 174), (172, 175, 174, 170), (181, 179, 177, 180), (178, 181, 180, 176), (187, 185, 183, 186), (184, 187, 186, 182), (193, 191, 189, 192), (190, 193, 192, 188), (199, 197, 195, 198), (196, 199, 198, 194), (205, 203, 201, 204), (202, 205, 204, 200), (211, 209, 207, 210), (208, 211, 210, 206), (217, 215, 213, 216), (214, 217, 216, 212), (223, 221, 219, 222), (220, 223, 222, 218), (229, 227, 225, 228), (226, 229, 228, 224), (235, 233, 231, 234), (232, 235, 234, 230), (241, 239, 237, 240), (238, 241, 240, 236), (247, 245, 243, 246), (244, 247, 246, 242), (253, 251, 249, 252), (250, 253, 252, 248), (259, 257, 255, 258), (256, 259, 258, 254), (265, 263, 261, 264), (262, 265, 264, 260)])
me_plant_01.polygons.foreach_set('use_smooth', [True] * 132)
me_plant_01.polygons.foreach_set('material_index', [1, 1, 0, 0, 0, 0, 0, 0, 0, 0, 0, 0, 0, 0, 0, 0, 0, 0, 0, 0, 0, 0, 0, 0, 0, 0, 0, 0, 0, 0, 0, 0, 0, 0, 0, 0, 0, 0, 0, 0, 0, 0, 0, 0, 0, 0, 0, 0, 0, 0, 0, 0, 0, 0, 0, 0, 0, 0, 0, 0, 0, 0, 0, 0, 0, 0, 0, 0, 0, 0, 0, 0, 0, 0, 0, 0, 0, 0, 0, 0, 0, 0, 1, 1, 1, 1, 1, 1, 1, 1, 1, 1, 1, 1, 1, 1, 1, 1, 1, 1, 1, 1, 1, 1, 1, 1, 1, 1, 1, 1, 1, 1, 1, 1, 1, 1, 1, 1, 1, 1, 1, 1, 1, 1, 1, 1, 1, 1, 1, 1, 1, 1])
_uv = me_plant_01.uv_layers.new(name='UVMap')
_uv.uv.foreach_set('vector', [0.5079, 0.2321, 0.5079, 0.4572, 0.007092, 0.4572, 0.007092, 0.2321, 0.5079, 0.006919, 0.5079, 0.2321, 0.007092, 0.2321, 0.007092, 0.006919, 0.4581, 0.1265, 0.4581, 0.06137, 0.4835, 0.06431, 0.4826, 0.1285, 0.5777, 0.1411, 0.5554, 0.1358, 0.5679, 0.06651, 0.5974, 0.07792, 0.5973, 0.147, 0.5777, 0.1411, 0.5974, 0.07792, 0.6237, 0.09818, 0.389, 0.1389, 0.3695, 0.1444, 0.3447, 0.09582, 0.3724, 0.07441, 0.4111, 0.1343, 0.389, 0.1389, 0.3724, 0.07441, 0.4022, 0.06654, 0.5071, 0.1297, 0.4826, 0.1285, 0.4835, 0.06431, 0.5099, 0.06229, 0.4342, 0.13, 0.4111, 0.1343, 0.4022, 0.06654, 0.4312, 0.06207, 0.5315, 0.132, 0.5071, 0.1297, 0.5099, 0.06229, 0.5382, 0.06221, 0.4581, 0.1265, 0.4342, 0.13, 0.4312, 0.06207, 0.4581, 0.06137, 0.5554, 0.1358, 0.5315, 0.132, 0.5382, 0.06221, 0.5679, 0.06651, 0.3882, 0.3767, 0.3652, 0.375, 0.3695, 0.1444, 0.389, 0.1389, 0.4113, 0.3778, 0.3882, 0.3767, 0.389, 0.1389, 0.4111, 0.1343, 0.5065, 0.3805, 0.4823, 0.38, 0.4826, 0.1285, 0.5071, 0.1297, 0.4347, 0.3786, 0.4113, 0.3778, 0.4111, 0.1343, 0.4342, 0.13, 0.5305, 0.3807, 0.5065, 0.3805, 0.5071, 0.1297, 0.5315, 0.132, 0.4581, 0.3793, 0.4347, 0.3786, 0.4342, 0.13, 0.4581, 0.1265, 0.5545, 0.3806, 0.5305, 0.3807, 0.5315, 0.132, 0.5554, 0.1358, 0.4581, 0.3793, 0.4581, 0.1265, 0.4826, 0.1285, 0.4823, 0.38, 0.5782, 0.3798, 0.5545, 0.3806, 0.5554, 0.1358, 0.5777, 0.1411, 0.6016, 0.3782, 0.5782, 0.3798, 0.5777, 0.1411, 0.5973, 0.147, 0.5874, 0.5953, 0.5599, 0.5901, 0.5545, 0.3806, 0.5782, 0.3798, 0.6162, 0.6021, 0.5874, 0.5953, 0.5782, 0.3798, 0.6016, 0.3782, 0.3782, 0.5822, 0.3503, 0.5881, 0.3652, 0.375, 0.3882, 0.3767, 0.4053, 0.5786, 0.3782, 0.5822, 0.3882, 0.3767, 0.4113, 0.3778, 0.5078, 0.5824, 0.4827, 0.5795, 0.4823, 0.38, 0.5065, 0.3805, 0.4317, 0.5772, 0.4053, 0.5786, 0.4113, 0.3778, 0.4347, 0.3786, 0.5334, 0.586, 0.5078, 0.5824, 0.5065, 0.3805, 0.5305, 0.3807, 0.4581, 0.5778, 0.4317, 0.5772, 0.4347, 0.3786, 0.4581, 0.3793, 0.5599, 0.5901, 0.5334, 0.586, 0.5305, 0.3807, 0.5545, 0.3806, 0.4581, 0.5778, 0.4581, 0.3793, 0.4823, 0.38, 0.4827, 0.5795, 0.4581, 0.9937, 0.456, 0.9923, 0.4317, 0.5772, 0.4581, 0.5778, 0.4696, 0.9904, 0.467, 0.9907, 0.5334, 0.586, 0.5599, 0.5901, 0.4581, 0.9937, 0.4581, 0.5778, 0.4827, 0.5795, 0.4614, 0.992, 0.4716, 0.9906, 0.4696, 0.9904, 0.5599, 0.5901, 0.5874, 0.5953, 0.4731, 0.9911, 0.4716, 0.9906, 0.5874, 0.5953, 0.6162, 0.6021, 0.4525, 0.9916, 0.4517, 0.992, 0.3503, 0.5881, 0.3782, 0.5822, 0.4539, 0.9915, 0.4525, 0.9916, 0.3782, 0.5822, 0.4053, 0.5786, 0.4644, 0.991, 0.4614, 0.992, 0.4827, 0.5795, 0.5078, 0.5824, 0.456, 0.9923, 0.4539, 0.9915, 0.4053, 0.5786, 0.4317, 0.5772, 0.467, 0.9907, 0.4644, 0.991, 0.5078, 0.5824, 0.5334, 0.586, 0.5874, 0.3475, 0.5599, 0.3395, 0.5545, 0.01744, 0.5782, 0.01628, 0.6162, 0.358, 0.5874, 0.3475, 0.5782, 0.01628, 0.6016, 0.01374, 0.3782, 0.3274, 0.3503, 0.3363, 0.3652, 0.008807, 0.3882, 0.01146, 0.4053, 0.3218, 0.3782, 0.3274, 0.3882, 0.01146, 0.4113, 0.01322, 0.5078, 0.3276, 0.4827, 0.3232, 0.4823, 0.01655, 0.5065, 0.01731, 0.4317, 0.3197, 0.4053, 0.3218, 0.4113, 0.01322, 0.4347, 0.01445, 0.5334, 0.3331, 0.5078, 0.3276, 0.5065, 0.01731, 0.5305, 0.01768, 0.4581, 0.3205, 0.4317, 0.3197, 0.4347, 0.01445, 0.4581, 0.0154, 0.5599, 0.3395, 0.5334, 0.3331, 0.5305, 0.01768, 0.5545, 0.01744, 0.4581, 0.3205, 0.4581, 0.0154, 0.4823, 0.01655, 0.4827, 0.3232, 0.4581, 0.9599, 0.456, 0.9577, 0.4317, 0.3197, 0.4581, 0.3205, 0.4696, 0.9547, 0.467, 0.9552, 0.5334, 0.3331, 0.5599, 0.3395, 0.4581, 0.9599, 0.4581, 0.3205, 0.4827, 0.3232, 0.4614, 0.9572, 0.4716, 0.9551, 0.4696, 0.9547, 0.5599, 0.3395, 0.5874, 0.3475, 0.4731, 0.9558, 0.4716, 0.9551, 0.5874, 0.3475, 0.6162, 0.358, 0.4525, 0.9567, 0.4517, 0.9573, 0.3503, 0.3363, 0.3782, 0.3274, 0.4539, 0.9565, 0.4525, 0.9567, 0.3782, 0.3274, 0.4053, 0.3218, 0.4644, 0.9557, 0.4614, 0.9572, 0.4827, 0.3232, 0.5078, 0.3276, 0.456, 0.9577, 0.4539, 0.9565, 0.4053, 0.3218, 0.4317, 0.3197, 0.467, 0.9552, 0.4644, 0.9557, 0.5078, 0.3276, 0.5334, 0.3331, 0.5874, 0.3475, 0.5599, 0.3395, 0.5545, 0.01744, 0.5782, 0.01628, 0.6162, 0.358, 0.5874, 0.3475, 0.5782, 0.01628, 0.6016, 0.01374, 0.3782, 0.3274, 0.3503, 0.3363, 0.3652, 0.008807, 0.3882, 0.01146, 0.4053, 0.3218, 0.3782, 0.3274, 0.3882, 0.01146, 0.4113, 0.01322, 0.5078, 0.3276, 0.4827, 0.3232, 0.4823, 0.01655, 0.5065, 0.01731, 0.4317, 0.3197, 0.4053, 0.3218, 0.4113, 0.01322, 0.4347, 0.01445, 0.5334, 0.3331, 0.5078, 0.3276, 0.5065, 0.01731, 0.5305, 0.01768, 0.4581, 0.3205, 0.4317, 0.3197, 0.4347, 0.01445, 0.4581, 0.0154, 0.5599, 0.3395, 0.5334, 0.3331, 0.5305, 0.01768, 0.5545, 0.01744, 0.4581, 0.3205, 0.4581, 0.0154, 0.4823, 0.01655, 0.4827, 0.3232, 0.4581, 0.9599, 0.456, 0.9577, 0.4317, 0.3197, 0.4581, 0.3205, 0.4696, 0.9547, 0.467, 0.9552, 0.5334, 0.3331, 0.5599, 0.3395, 0.4581, 0.9599, 0.4581, 0.3205, 0.4827, 0.3232, 0.4614, 0.9572, 0.4716, 0.9551, 0.4696, 0.9547, 0.5599, 0.3395, 0.5874, 0.3475, 0.4731, 0.9558, 0.4716, 0.9551, 0.5874, 0.3475, 0.6162, 0.358, 0.4525, 0.9567, 0.4517, 0.9573, 0.3503, 0.3363, 0.3782, 0.3274, 0.4539, 0.9565, 0.4525, 0.9567, 0.3782, 0.3274, 0.4053, 0.3218, 0.4644, 0.9557, 0.4614, 0.9572, 0.4827, 0.3232, 0.5078, 0.3276, 0.456, 0.9577, 0.4539, 0.9565, 0.4053, 0.3218, 0.4317, 0.3197, 0.467, 0.9552, 0.4644, 0.9557, 0.5078, 0.3276, 0.5334, 0.3331, 0.5079, 0.2321, 0.5079, 0.4572, 0.007092, 0.4572, 0.007092, 0.2321, 0.5079, 0.006919, 0.5079, 0.2321, 0.007092, 0.2321, 0.007092, 0.006919, 0.5079, 0.2321, 0.5079, 0.4572, 0.007092, 0.4572, 0.007092, 0.2321, 0.5079, 0.006919, 0.5079, 0.2321, 0.007092, 0.2321, 0.007092, 0.006919, 0.5079, 0.2321, 0.5079, 0.4572, 0.007092, 0.4572, 0.007092, 0.2321, 0.5079, 0.006919, 0.5079, 0.2321, 0.007092, 0.2321, 0.007092, 0.006919, 0.5079, 0.2321, 0.5079, 0.4572, 0.007092, 0.4572, 0.007092, 0.2321, 0.5079, 0.006919, 0.5079, 0.2321, 0.007092, 0.2321, 0.007092, 0.006919, 0.5079, 0.2321, 0.5079, 0.4572, 0.007092, 0.4572, 0.007092, 0.2321, 0.5079, 0.006919, 0.5079, 0.2321, 0.007092, 0.2321, 0.007092, 0.006919, 0.5079, 0.2321, 0.5079, 0.4572, 0.007092, 0.4572, 0.007092, 0.2321, 0.5079, 0.006919, 0.5079, 0.2321, 0.007092, 0.2321, 0.007092, 0.006919, 0.5079, 0.2321, 0.5079, 0.4572, 0.007092, 0.4572, 0.007092, 0.2321, 0.5079, 0.006919, 0.5079, 0.2321, 0.007092, 0.2321, 0.007092, 0.006919, 0.5079, 0.2321, 0.5079, 0.4572, 0.007092, 0.4572, 0.007092, 0.2321, 0.5079, 0.006919, 0.5079, 0.2321, 0.007092, 0.2321, 0.007092, 0.006919, 0.5079, 0.2321, 0.5079, 0.4572, 0.007092, 0.4572, 0.007092, 0.2321, 0.5079, 0.006919, 0.5079, 0.2321, 0.007092, 0.2321, 0.007092, 0.006919, 0.5079, 0.2321, 0.5079, 0.4572, 0.007092, 0.4572, 0.007092, 0.2321, 0.5079, 0.006919, 0.5079, 0.2321, 0.007092, 0.2321, 0.007092, 0.006919, 0.5079, 0.2321, 0.5079, 0.4572, 0.007092, 0.4572, 0.007092, 0.2321, 0.5079, 0.006919, 0.5079, 0.2321, 0.007092, 0.2321, 0.007092, 0.006919, 0.5079, 0.2321, 0.5079, 0.4572, 0.007092, 0.4572, 0.007092, 0.2321, 0.5079, 0.006919, 0.5079, 0.2321, 0.007092, 0.2321, 0.007092, 0.006919, 0.5079, 0.2321, 0.5079, 0.4572, 0.007092, 0.4572, 0.007092, 0.2321, 0.5079, 0.006919, 0.5079, 0.2321, 0.007092, 0.2321, 0.007092, 0.006919, 0.5079, 0.2321, 0.5079, 0.4572, 0.007092, 0.4572, 0.007092, 0.2321, 0.5079, 0.006919, 0.5079, 0.2321, 0.007092, 0.2321, 0.007092, 0.006919, 0.5079, 0.2321, 0.5079, 0.4572, 0.007092, 0.4572, 0.007092, 0.2321, 0.5079, 0.006919, 0.5079, 0.2321, 0.007092, 0.2321, 0.007092, 0.006919, 0.5079, 0.2321, 0.5079, 0.4572, 0.007092, 0.4572, 0.007092, 0.2321, 0.5079, 0.006919, 0.5079, 0.2321, 0.007092, 0.2321, 0.007092, 0.006919, 0.5079, 0.2321, 0.5079, 0.4572, 0.007092, 0.4572, 0.007092, 0.2321, 0.5079, 0.006919, 0.5079, 0.2321, 0.007092, 0.2321, 0.007092, 0.006919, 0.5079, 0.2321, 0.5079, 0.4572, 0.007092, 0.4572, 0.007092, 0.2321, 0.5079, 0.006919, 0.5079, 0.2321, 0.007092, 0.2321, 0.007092, 0.006919, 0.5079, 0.2321, 0.5079, 0.4572, 0.007092, 0.4572, 0.007092, 0.2321, 0.5079, 0.006919, 0.5079, 0.2321, 0.007092, 0.2321, 0.007092, 0.006919, 0.5079, 0.2321, 0.5079, 0.4572, 0.007092, 0.4572, 0.007092, 0.2321, 0.5079, 0.006919, 0.5079, 0.2321, 0.007092, 0.2321, 0.007092, 0.006919, 0.5079, 0.2321, 0.5079, 0.4572, 0.007092, 0.4572, 0.007092, 0.2321, 0.5079, 0.006919, 0.5079, 0.2321, 0.007092, 0.2321, 0.007092, 0.006919, 0.5079, 0.2321, 0.5079, 0.4572, 0.007092, 0.4572, 0.007092, 0.2321, 0.5079, 0.006919, 0.5079, 0.2321, 0.007092, 0.2321, 0.007092, 0.006919, 0.5079, 0.2321, 0.5079, 0.4572, 0.007092, 0.4572, 0.007092, 0.2321, 0.5079, 0.006919, 0.5079, 0.2321, 0.007092, 0.2321, 0.007092, 0.006919, 0.5079, 0.2321, 0.5079, 0.4572, 0.007092, 0.4572, 0.007092, 0.2321, 0.5079, 0.006919, 0.5079, 0.2321, 0.007092, 0.2321, 0.007092, 0.006919, 0.5079, 0.2321, 0.5079, 0.4572, 0.007092, 0.4572, 0.007092, 0.2321, 0.5079, 0.006919, 0.5079, 0.2321, 0.007092, 0.2321, 0.007092, 0.006919])
me_plant_01.materials.append(mat_material)
me_plant_01.materials.append(mat_material_001)
me_plant_01.use_remesh_preserve_volume = False
me_plant_01.use_remesh_preserve_attributes = False
me_plant_01.use_mirror_vertex_groups = False
me_plant_01.update()
me_plant_02 = bpy.data.meshes.new('plant_02')
me_plant_02.from_pydata([(-0.2193, -0.8499, 3.447), (-0.214, 1.071, 3.425), (1.455, -0.87, 2.121), (1.461, 1.051, 2.099), (-0.06399, 0.1123, 3.629), (1.611, 0.09222, 2.303), (0.7853, 0.3855, 3.184), (-0.8978, -0.5402, 3.197), (-0.2111, 2.189, 2.619), (-1.894, 1.263, 2.633), (-0.08607, -0.01964, 3.428), (-1.082, 1.784, 2.863), (-0.7906, 0.5571, 3.048), (0.8189, -0.4362, 2.83), (-1.891, -1.27, 2.935), (-0.2816, -2.264, 2.716), (-0.005658, 0.03868, 3.062), (-1.106, -1.789, 2.949), (0.6196, -0.5594, 2.499), (-0.9257, 0.3302, 2.478), (1.408, 0.7807, 1.267), (-0.1376, 1.67, 1.246), (-0.08414, 0.009207, 2.667), (0.7039, 1.349, 1.436), (0.1527, 0.7773, 2.499), (0.02408, -1.001, 2.478), (-1.397, 0.9038, 1.267), (-1.525, -0.8746, 1.246), (-0.05307, -0.1038, 2.667), (-1.603, 0.02272, 1.436), (-0.7934, -0.3847, 2.499), (0.6977, 0.5931, 2.478), (0.047, -1.693, 1.267), (1.538, -0.7148, 1.246), (0.03154, -0.01313, 2.667), (0.872, -1.321, 1.436), (0.7359, 0.09923, 1.773), (-0.8063, -0.4113, 1.754), (0.3033, 1.448, 0.6514), (-1.239, 0.9375, 0.6324), (-0.07756, -0.03406, 1.927), (-0.5102, 1.315, 0.8049), (-0.4559, 0.593, 1.773), (0.6748, -0.5736, 1.754), (-1.482, -0.3834, 0.6514), (-0.3514, -1.55, 0.6324), (0.01807, -0.08149, 1.927), (-1.008, -1.058, 0.8049), (-0.1913, -0.7793, 1.822), (0.04892, 0.8274, 1.803), (1.208, -1.002, 0.7001), (1.448, 0.605, 0.6811), (0.05674, 0.006815, 1.975), (1.456, -0.2156, 0.8536), (0.6555, -0.3403, 2.681), (-1.143, 0.3351, 2.659), (1.259, 1.222, 1.355), (-0.5393, 1.897, 1.332), (-0.192, 0.1411, 2.863), (0.4113, 1.703, 1.536), (-0.2564, 0.9866, 2.553), (0.02364, -0.9137, 2.567), (-2.294, 0.6824, 1.989), (-2.014, -1.218, 2.002), (-0.1809, 0.02865, 2.797), (-2.219, -0.2756, 2.233), (-0.8737, -0.3992, 2.575), (0.6124, 0.7984, 2.358), (0.4549, -2.068, 2.462), (1.941, -0.8708, 2.244), (-0.1007, 0.2068, 2.71), (1.228, -1.462, 2.597), (-3.486e-08, 0.2977, 0.0), (-0.175, 0.2409, 0.0), (-0.2831, 0.092, 0.0), (-0.2831, -0.092, 0.0), (-0.175, -0.2409, 0.0), (-8.837e-09, -0.2977, 0.0), (0.175, -0.2409, 0.0), (0.2831, -0.092, 0.0), (0.2831, 0.092, 0.0), (0.175, 0.2409, 0.0), (-3.668e-08, 0.1523, 0.395), (-0.08949, 0.1232, 0.395), (-0.1448, 0.04705, 0.395), (-0.1448, -0.04705, 0.395), (-0.08949, -0.1232, 0.395), (-2.337e-08, -0.1523, 0.395), (0.08949, -0.1232, 0.395), (0.1448, -0.04705, 0.395), (0.1448, 0.04705, 0.395), (0.08949, 0.1232, 0.395), (-3.625e-08, 0.1489, 1.427), (-0.08753, 0.1205, 1.427), (-0.1416, 0.04602, 1.427), (-0.1416, -0.04602, 1.427), (-0.08753, -0.1205, 1.427), (-2.323e-08, -0.1489, 1.427), (0.08753, -0.1205, 1.427), (0.1416, -0.04602, 1.427), (0.1416, 0.04602, 1.427), (0.08753, 0.1205, 1.427), (-3.571e-08, 0.1742, 2.219), (-0.1024, 0.1409, 2.219), (-0.1657, 0.05383, 2.219), (-0.1657, -0.05383, 2.219), (-0.1024, -0.1409, 2.219), (-2.049e-08, -0.1742, 2.219), (0.1024, -0.1409, 2.219), (0.1657, -0.05383, 2.219), (0.1657, 0.05383, 2.219), (0.1024, 0.1409, 2.219), (-0.05668, 0.03323, 3.702), (-0.05928, 0.03239, 3.702), (-0.06088, 0.03019, 3.702), (-0.06088, 0.02746, 3.702), (-0.05928, 0.02525, 3.702), (-0.05668, 0.02441, 3.702), (-0.05409, 0.02525, 3.702), (-0.05249, 0.02746, 3.702), (-0.05249, 0.03019, 3.702), (-0.05409, 0.03239, 3.702), (-0.7904, -0.4278, 3.394), (0.1187, 0.4455, 1.945), (0.6371, -2.016, 3.332), (1.546, -1.143, 1.883), (-0.1948, 0.1294, 2.83), (1.233, -1.459, 2.769), (-1.624, -0.000947, 1.461), (-0.04726, -0.1144, 2.659), (-1.102, 0.3904, 0.8113), (-2.177, 0.05521, 2.194), (0.4744, 0.277, 2.009), (-0.6005, -0.0582, 3.392)], [], [(5, 3, 1, 4), (2, 5, 4, 0), (11, 9, 7, 10), (8, 11, 10, 6), (17, 15, 13, 16), (14, 17, 16, 12), (23, 21, 19, 22), (20, 23, 22, 18), (29, 27, 25, 28), (26, 29, 28, 24), (35, 33, 31, 34), (32, 35, 34, 30), (41, 39, 37, 40), (38, 41, 40, 36), (47, 45, 43, 46), (44, 47, 46, 42), (53, 51, 49, 52), (50, 53, 52, 48), (59, 57, 55, 58), (56, 59, 58, 54), (65, 63, 61, 64), (62, 65, 64, 60), (71, 69, 67, 70), (68, 71, 70, 66), (91, 81, 72, 82), (86, 85, 75, 76), (87, 86, 76, 77), (88, 87, 77, 78), (89, 88, 78, 79), (83, 82, 72, 73), (90, 89, 79, 80), (84, 83, 73, 74), (91, 90, 80, 81), (85, 84, 74, 75), (98, 97, 87, 88), (99, 98, 88, 89), (93, 92, 82, 83), (100, 99, 89, 90), (94, 93, 83, 84), (101, 100, 90, 91), (95, 94, 84, 85), (101, 91, 82, 92), (96, 95, 85, 86), (97, 96, 86, 87), (106, 105, 95, 96), (107, 106, 96, 97), (108, 107, 97, 98), (109, 108, 98, 99), (103, 102, 92, 93), (110, 109, 99, 100), (104, 103, 93, 94), (111, 110, 100, 101), (105, 104, 94, 95), (111, 101, 92, 102), (121, 120, 110, 111), (115, 114, 104, 105), (121, 111, 102, 112), (116, 115, 105, 106), (117, 116, 106, 107), (118, 117, 107, 108), (119, 118, 108, 109), (113, 112, 102, 103), (120, 119, 109, 110), (114, 113, 103, 104), (127, 125, 123, 126), (124, 127, 126, 122), (131, 128, 129, 133), (128, 130, 132, 129)])
me_plant_02.polygons.foreach_set('use_smooth', [True] * 68)
me_plant_02.polygons.foreach_set('material_index', [1, 1, 1, 1, 1, 1, 1, 1, 1, 1, 1, 1, 1, 1, 1, 1, 1, 1, 1, 1, 1, 1, 1, 1, 0, 0, 0, 0, 0, 0, 0, 0, 0, 0, 0, 0, 0, 0, 0, 0, 0, 0, 0, 0, 0, 0, 0, 0, 0, 0, 0, 0, 0, 0, 0, 0, 0, 0, 0, 0, 0, 0, 0, 0, 1, 1, 1, 1])
_uv = me_plant_02.uv_layers.new(name='UVMap')
_uv.uv.foreach_set('vector', [0.5017, 0.7633, 0.5017, 0.9885, 0.0008424, 0.9885, 0.0008424, 0.7633, 0.5017, 0.5382, 0.5017, 0.7633, 0.0008424, 0.7633, 0.0008424, 0.5382, 0.5017, 0.7633, 0.5017, 0.9885, 0.0008424, 0.9885, 0.0008424, 0.7633, 0.5017, 0.5382, 0.5017, 0.7633, 0.0008424, 0.7633, 0.0008424, 0.5382, 0.5017, 0.7633, 0.5017, 0.9885, 0.0008424, 0.9885, 0.0008424, 0.7633, 0.5017, 0.5382, 0.5017, 0.7633, 0.0008424, 0.7633, 0.0008424, 0.5382, 0.5017, 0.7633, 0.5017, 0.9885, 0.0008424, 0.9885, 0.0008424, 0.7633, 0.5017, 0.5382, 0.5017, 0.7633, 0.0008424, 0.7633, 0.0008424, 0.5382, 0.5017, 0.7633, 0.5017, 0.9885, 0.0008424, 0.9885, 0.0008424, 0.7633, 0.5017, 0.5382, 0.5017, 0.7633, 0.0008424, 0.7633, 0.0008424, 0.5382, 0.5017, 0.7633, 0.5017, 0.9885, 0.0008424, 0.9885, 0.0008424, 0.7633, 0.5017, 0.5382, 0.5017, 0.7633, 0.0008424, 0.7633, 0.0008424, 0.5382, 0.5017, 0.7633, 0.5017, 0.9885, 0.0008424, 0.9885, 0.0008424, 0.7633, 0.5017, 0.5382, 0.5017, 0.7633, 0.0008424, 0.7633, 0.0008424, 0.5382, 0.5017, 0.7633, 0.5017, 0.9885, 0.0008424, 0.9885, 0.0008424, 0.7633, 0.5017, 0.5382, 0.5017, 0.7633, 0.0008424, 0.7633, 0.0008424, 0.5382, 0.5017, 0.7633, 0.5017, 0.9885, 0.0008424, 0.9885, 0.0008424, 0.7633, 0.5017, 0.5382, 0.5017, 0.7633, 0.0008424, 0.7633, 0.0008424, 0.5382, 0.5017, 0.7633, 0.5017, 0.9885, 0.0008424, 0.9885, 0.0008424, 0.7633, 0.5017, 0.5382, 0.5017, 0.7633, 0.0008424, 0.7633, 0.0008424, 0.5382, 0.5017, 0.7633, 0.5017, 0.9885, 0.0008424, 0.9885, 0.0008424, 0.7633, 0.5017, 0.5382, 0.5017, 0.7633, 0.0008424, 0.7633, 0.0008424, 0.5382, 0.5017, 0.7633, 0.5017, 0.9885, 0.0008424, 0.9885, 0.0008424, 0.7633, 0.5017, 0.5382, 0.5017, 0.7633, 0.0008424, 0.7633, 0.0008424, 0.5382, 0.1081, 0.1265, 0.1081, 0.06137, 0.1335, 0.06431, 0.1326, 0.1285, 0.2277, 0.1411, 0.2054, 0.1358, 0.2179, 0.06651, 0.2474, 0.07792, 0.2473, 0.147, 0.2277, 0.1411, 0.2474, 0.07792, 0.2737, 0.09818, 0.03898, 0.1389, 0.01948, 0.1444, -0.00529, 0.09582, 0.02244, 0.07441, 0.06108, 0.1343, 0.03898, 0.1389, 0.02244, 0.07441, 0.05223, 0.06654, 0.1571, 0.1297, 0.1326, 0.1285, 0.1335, 0.06431, 0.1599, 0.06229, 0.08415, 0.13, 0.06108, 0.1343, 0.05223, 0.06654, 0.08121, 0.06207, 0.1815, 0.132, 0.1571, 0.1297, 0.1599, 0.06229, 0.1882, 0.06221, 0.1081, 0.1265, 0.08415, 0.13, 0.08121, 0.06207, 0.1081, 0.06137, 0.2054, 0.1358, 0.1815, 0.132, 0.1882, 0.06221, 0.2179, 0.06651, 0.03815, 0.3767, 0.01524, 0.375, 0.01948, 0.1444, 0.03898, 0.1389, 0.06133, 0.3778, 0.03815, 0.3767, 0.03898, 0.1389, 0.06108, 0.1343, 0.1565, 0.3805, 0.1323, 0.38, 0.1326, 0.1285, 0.1571, 0.1297, 0.08468, 0.3786, 0.06133, 0.3778, 0.06108, 0.1343, 0.08415, 0.13, 0.1805, 0.3807, 0.1565, 0.3805, 0.1571, 0.1297, 0.1815, 0.132, 0.1081, 0.3793, 0.08468, 0.3786, 0.08415, 0.13, 0.1081, 0.1265, 0.2045, 0.3806, 0.1805, 0.3807, 0.1815, 0.132, 0.2054, 0.1358, 0.1081, 0.3793, 0.1081, 0.1265, 0.1326, 0.1285, 0.1323, 0.38, 0.2282, 0.3798, 0.2045, 0.3806, 0.2054, 0.1358, 0.2277, 0.1411, 0.2516, 0.3782, 0.2282, 0.3798, 0.2277, 0.1411, 0.2473, 0.147, 0.2374, 0.5953, 0.2099, 0.5901, 0.2045, 0.3806, 0.2282, 0.3798, 0.2662, 0.6021, 0.2374, 0.5953, 0.2282, 0.3798, 0.2516, 0.3782, 0.02824, 0.5822, 0.0002647, 0.5881, 0.01524, 0.375, 0.03815, 0.3767, 0.05526, 0.5786, 0.02824, 0.5822, 0.03815, 0.3767, 0.06133, 0.3778, 0.1578, 0.5824, 0.1327, 0.5795, 0.1323, 0.38, 0.1565, 0.3805, 0.08174, 0.5772, 0.05526, 0.5786, 0.06133, 0.3778, 0.08468, 0.3786, 0.1834, 0.586, 0.1578, 0.5824, 0.1565, 0.3805, 0.1805, 0.3807, 0.1081, 0.5778, 0.08174, 0.5772, 0.08468, 0.3786, 0.1081, 0.3793, 0.2099, 0.5901, 0.1834, 0.586, 0.1805, 0.3807, 0.2045, 0.3806, 0.1081, 0.5778, 0.1081, 0.3793, 0.1323, 0.38, 0.1327, 0.5795, 0.1081, 0.9937, 0.106, 0.9923, 0.08174, 0.5772, 0.1081, 0.5778, 0.1196, 0.9904, 0.117, 0.9907, 0.1834, 0.586, 0.2099, 0.5901, 0.1081, 0.9937, 0.1081, 0.5778, 0.1327, 0.5795, 0.1114, 0.992, 0.1216, 0.9906, 0.1196, 0.9904, 0.2099, 0.5901, 0.2374, 0.5953, 0.1231, 0.9911, 0.1216, 0.9906, 0.2374, 0.5953, 0.2662, 0.6021, 0.1025, 0.9916, 0.1017, 0.992, 0.0002647, 0.5881, 0.02824, 0.5822, 0.1039, 0.9915, 0.1025, 0.9916, 0.02824, 0.5822, 0.05526, 0.5786, 0.1144, 0.991, 0.1114, 0.992, 0.1327, 0.5795, 0.1578, 0.5824, 0.106, 0.9923, 0.1039, 0.9915, 0.05526, 0.5786, 0.08174, 0.5772, 0.117, 0.9907, 0.1144, 0.991, 0.1578, 0.5824, 0.1834, 0.586, 0.5017, 0.7633, 0.5017, 0.9885, 0.0008424, 0.9885, 0.0008424, 0.7633, 0.5017, 0.5382, 0.5017, 0.7633, 0.0008424, 0.7633, 0.0008424, 0.5382, 0.5017, 0.5382, 0.5017, 0.7633, 0.0008424, 0.7633, 0.0008424, 0.5382, 0.5017, 0.7633, 0.5017, 0.9885, 0.0008424, 0.9885, 0.0008424, 0.7633])
me_plant_02.materials.append(mat_material)
me_plant_02.materials.append(mat_material_001)
me_plant_02.use_remesh_preserve_volume = False
me_plant_02.use_remesh_preserve_attributes = False
me_plant_02.use_mirror_vertex_groups = False
me_plant_02.update()

# ---- objects
ob_plant_04 = bpy.data.objects.new('plant_04', me_plant_04)
ob_plant_03 = bpy.data.objects.new('plant_03', me_plant_03)
ob_plant_01 = bpy.data.objects.new('plant_01', me_plant_01)
ob_plant_02 = bpy.data.objects.new('plant_02', me_plant_02)

# ---- transforms, parenting, visibility, modifiers, constraints
ob_plant_04.location = (-1.0, 4.0, 0.0)
ob_plant_04.lineart.crease_threshold = 0.0
ob_plant_03.location = (3.0, 4.0, 0.0)
ob_plant_03.lineart.crease_threshold = 0.0
ob_plant_01.location = (5.0, 0.0, 0.0)
ob_plant_01.lineart.crease_threshold = 0.0
ob_plant_02.location = (0.0, 0.0, 0.0)
ob_plant_02.lineart.crease_threshold = 0.0

# ---- collection membership
col_collection_1.objects.link(ob_plant_04)
col_collection_1.objects.link(ob_plant_03)
col_collection_1.objects.link(ob_plant_01)
col_collection_1.objects.link(ob_plant_02)

# ---- scene / render settings (as saved in the file)
scene.frame_start = 1; scene.frame_end = 250; scene.frame_set(1)
scene.render.engine = 'BLENDER_EEVEE_NEXT'
scene.render.image_settings.color_mode = 'RGB'
scene.render.image_settings.compression = 90
scene.render.resolution_percentage = 50
scene.render.dither_intensity = 0.0
scene.render.bake_margin = 2
scene.render.bake_bias = 0.0
scene.cycles.use_denoising = False
scene.cycles.samples = 10
scene.cycles.sampling_pattern = 'TABULATED_SOBOL'
scene.cycles.light_sampling_threshold = 0.0
scene.cycles.use_adaptive_sampling = False
scene.cycles.use_light_tree = False
scene.cycles.blur_glossy = 0.0
scene.cycles.volume_bounces = 1
scene.cycles.pixel_filter_type = 'GAUSSIAN'
scene.cycles.sample_clamp_indirect = 0.0
scene.view_settings.view_transform = 'Standard'
bpy.context.view_layer.update()

# ---- added for rendering (the .blend has no active camera and no usable light): camera, sun
cam_auto = bpy.data.cameras.new('AutoCamera')
cam_auto.lens = 50.0
cam_auto.sensor_width = 36.0
cam_auto.clip_end = 1000.0
ob_auto_camera = bpy.data.objects.new('AutoCamera', cam_auto)
scene.collection.objects.link(ob_auto_camera)
ob_auto_camera.location = (14.0367, -12.5545, 11.3374)
ob_auto_camera.rotation_euler = (1.09748, -7.21219e-08, 0.694738)
scene.camera = ob_auto_camera
light_auto_sun = bpy.data.lights.new('AutoSun', 'SUN')
light_auto_sun.energy = 3.0
light_auto_sun.angle = 0.0523599
ob_auto_sun = bpy.data.objects.new('AutoSun', light_auto_sun)
scene.collection.objects.link(ob_auto_sun)
ob_auto_sun.rotation_euler = (0.872665, 0.174533, 0.523599)
bpy.context.view_layer.update()
